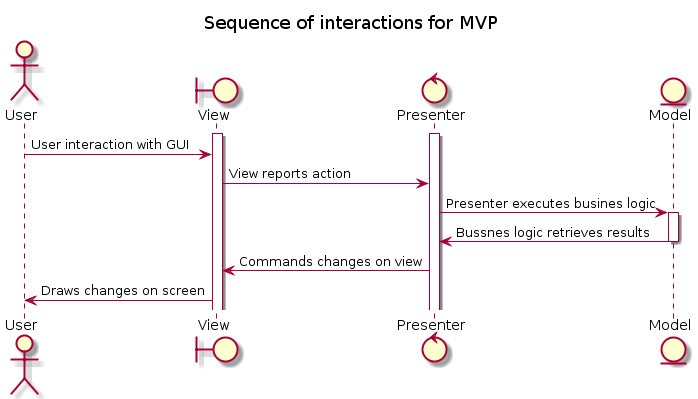

The diagram above was rendered by PlantUML. Its source (embedded in the PNG):
@startuml
title Sequence of interactions for MVP
actor "User" as usr
boundary "View" as view
control "Presenter" as pres
entity "Model" as model
activate view
activate pres
usr -> view: User interaction with GUI
view -> pres: View reports action
pres -> model: Presenter executes busines logic
activate model
model -> pres: Bussnes logic retrieves results
deactivate model
pres -> view: Commands changes on view
view -> usr: Draws changes on screen

@enduml